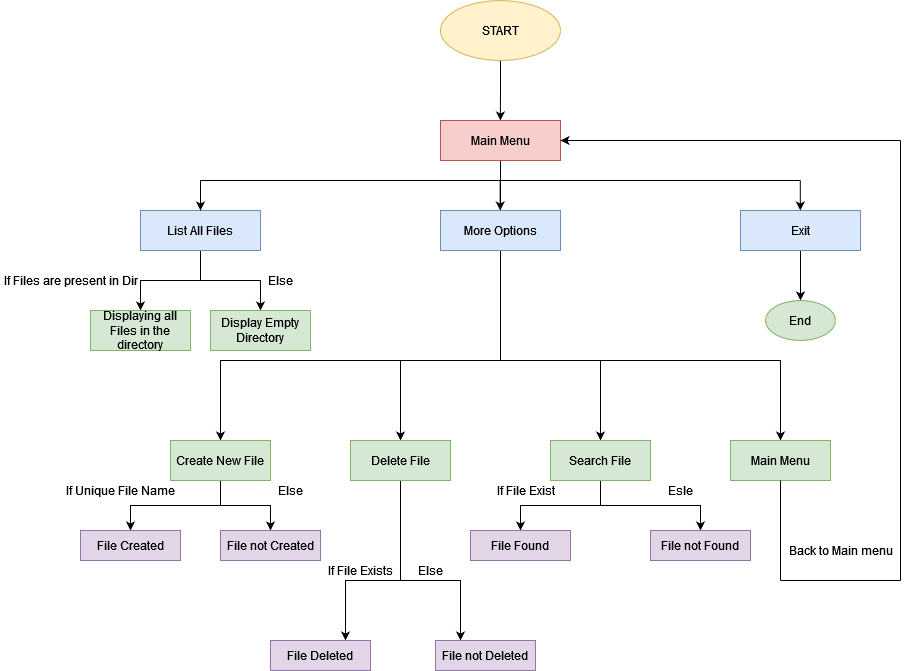

The diagram above was exported from draw.io. Its source (the exported page's mxGraphModel, read from the mxfile embedded in the PNG):
<mxGraphModel dx="3157" dy="1173" grid="1" gridSize="10" guides="1" tooltips="1" connect="1" arrows="1" fold="1" page="1" pageScale="1" pageWidth="850" pageHeight="1100" math="0" shadow="0">
  <root>
    <mxCell id="0" />
    <mxCell id="1" parent="0" />
    <mxCell id="wi23Op4S7Dlrj478a-tU-3" style="edgeStyle=orthogonalEdgeStyle;rounded=0;orthogonalLoop=1;jettySize=auto;html=1;exitX=0.5;exitY=1;exitDx=0;exitDy=0;" edge="1" parent="1" source="wi23Op4S7Dlrj478a-tU-1">
      <mxGeometry relative="1" as="geometry">
        <mxPoint x="-0.14285714285711038" y="350" as="targetPoint" />
      </mxGeometry>
    </mxCell>
    <mxCell id="wi23Op4S7Dlrj478a-tU-1" value="START" style="ellipse;whiteSpace=wrap;html=1;fillColor=#fff2cc;strokeColor=#d6b656;" vertex="1" parent="1">
      <mxGeometry x="-60" y="230" width="120" height="60" as="geometry" />
    </mxCell>
    <mxCell id="wi23Op4S7Dlrj478a-tU-5" style="edgeStyle=orthogonalEdgeStyle;rounded=0;orthogonalLoop=1;jettySize=auto;html=1;" edge="1" parent="1" source="wi23Op4S7Dlrj478a-tU-4">
      <mxGeometry relative="1" as="geometry">
        <mxPoint y="450" as="targetPoint" />
        <Array as="points">
          <mxPoint y="420" />
          <mxPoint y="420" />
        </Array>
      </mxGeometry>
    </mxCell>
    <mxCell id="wi23Op4S7Dlrj478a-tU-4" value="Main Menu" style="rounded=0;whiteSpace=wrap;html=1;fillColor=#f8cecc;strokeColor=#b85450;" vertex="1" parent="1">
      <mxGeometry x="-60" y="350" width="120" height="40" as="geometry" />
    </mxCell>
    <mxCell id="wi23Op4S7Dlrj478a-tU-29" style="edgeStyle=orthogonalEdgeStyle;rounded=0;orthogonalLoop=1;jettySize=auto;html=1;exitX=0.5;exitY=1;exitDx=0;exitDy=0;" edge="1" parent="1" source="wi23Op4S7Dlrj478a-tU-6">
      <mxGeometry relative="1" as="geometry">
        <mxPoint x="-280" y="670" as="targetPoint" />
        <Array as="points">
          <mxPoint y="590" />
          <mxPoint x="-280" y="590" />
        </Array>
      </mxGeometry>
    </mxCell>
    <mxCell id="wi23Op4S7Dlrj478a-tU-30" style="edgeStyle=orthogonalEdgeStyle;rounded=0;orthogonalLoop=1;jettySize=auto;html=1;" edge="1" parent="1" source="wi23Op4S7Dlrj478a-tU-6">
      <mxGeometry relative="1" as="geometry">
        <mxPoint x="280" y="670" as="targetPoint" />
        <Array as="points">
          <mxPoint y="590" />
          <mxPoint x="280" y="590" />
        </Array>
      </mxGeometry>
    </mxCell>
    <mxCell id="wi23Op4S7Dlrj478a-tU-6" value="More Options" style="rounded=0;whiteSpace=wrap;html=1;fillColor=#dae8fc;strokeColor=#6c8ebf;" vertex="1" parent="1">
      <mxGeometry x="-60" y="440" width="120" height="40" as="geometry" />
    </mxCell>
    <mxCell id="wi23Op4S7Dlrj478a-tU-27" style="edgeStyle=orthogonalEdgeStyle;rounded=0;orthogonalLoop=1;jettySize=auto;html=1;" edge="1" parent="1" source="wi23Op4S7Dlrj478a-tU-7">
      <mxGeometry relative="1" as="geometry">
        <mxPoint x="300" y="530" as="targetPoint" />
      </mxGeometry>
    </mxCell>
    <mxCell id="wi23Op4S7Dlrj478a-tU-7" value="Exit" style="rounded=0;whiteSpace=wrap;html=1;fillColor=#dae8fc;strokeColor=#6c8ebf;" vertex="1" parent="1">
      <mxGeometry x="240" y="440" width="120" height="40" as="geometry" />
    </mxCell>
    <mxCell id="wi23Op4S7Dlrj478a-tU-21" style="edgeStyle=orthogonalEdgeStyle;rounded=0;orthogonalLoop=1;jettySize=auto;html=1;" edge="1" parent="1" source="wi23Op4S7Dlrj478a-tU-8">
      <mxGeometry relative="1" as="geometry">
        <mxPoint x="-360" y="540" as="targetPoint" />
      </mxGeometry>
    </mxCell>
    <mxCell id="wi23Op4S7Dlrj478a-tU-22" style="edgeStyle=orthogonalEdgeStyle;rounded=0;orthogonalLoop=1;jettySize=auto;html=1;" edge="1" parent="1" source="wi23Op4S7Dlrj478a-tU-8">
      <mxGeometry relative="1" as="geometry">
        <mxPoint x="-240" y="540" as="targetPoint" />
      </mxGeometry>
    </mxCell>
    <mxCell id="wi23Op4S7Dlrj478a-tU-8" value="List All Files" style="rounded=0;whiteSpace=wrap;html=1;fillColor=#dae8fc;strokeColor=#6c8ebf;" vertex="1" parent="1">
      <mxGeometry x="-360" y="440" width="120" height="40" as="geometry" />
    </mxCell>
    <mxCell id="wi23Op4S7Dlrj478a-tU-10" value="" style="endArrow=none;html=1;rounded=0;" edge="1" parent="1">
      <mxGeometry width="50" height="50" relative="1" as="geometry">
        <mxPoint x="-300" y="410" as="sourcePoint" />
        <mxPoint x="300" y="410" as="targetPoint" />
      </mxGeometry>
    </mxCell>
    <mxCell id="wi23Op4S7Dlrj478a-tU-13" value="" style="endArrow=classic;html=1;rounded=0;entryX=0.5;entryY=0;entryDx=0;entryDy=0;" edge="1" parent="1" target="wi23Op4S7Dlrj478a-tU-8">
      <mxGeometry width="50" height="50" relative="1" as="geometry">
        <mxPoint x="-300" y="410" as="sourcePoint" />
        <mxPoint x="-60" y="530" as="targetPoint" />
      </mxGeometry>
    </mxCell>
    <mxCell id="wi23Op4S7Dlrj478a-tU-17" value="" style="endArrow=classic;html=1;rounded=0;entryX=0.5;entryY=0;entryDx=0;entryDy=0;" edge="1" parent="1">
      <mxGeometry width="50" height="50" relative="1" as="geometry">
        <mxPoint x="299.79999999999995" y="410" as="sourcePoint" />
        <mxPoint x="299.79999999999995" y="440" as="targetPoint" />
        <Array as="points">
          <mxPoint x="299.79999999999995" y="420" />
        </Array>
      </mxGeometry>
    </mxCell>
    <mxCell id="wi23Op4S7Dlrj478a-tU-20" value="" style="endArrow=classic;html=1;rounded=0;entryX=0.5;entryY=0;entryDx=0;entryDy=0;" edge="1" parent="1">
      <mxGeometry width="50" height="50" relative="1" as="geometry">
        <mxPoint x="-0.3100000000000023" y="410" as="sourcePoint" />
        <mxPoint x="-0.3100000000000023" y="440" as="targetPoint" />
      </mxGeometry>
    </mxCell>
    <mxCell id="wi23Op4S7Dlrj478a-tU-54" style="edgeStyle=orthogonalEdgeStyle;rounded=0;orthogonalLoop=1;jettySize=auto;html=1;exitX=0.5;exitY=1;exitDx=0;exitDy=0;entryX=0.5;entryY=0;entryDx=0;entryDy=0;" edge="1" parent="1" source="wi23Op4S7Dlrj478a-tU-23" target="wi23Op4S7Dlrj478a-tU-46">
      <mxGeometry relative="1" as="geometry" />
    </mxCell>
    <mxCell id="wi23Op4S7Dlrj478a-tU-55" style="edgeStyle=orthogonalEdgeStyle;rounded=0;orthogonalLoop=1;jettySize=auto;html=1;exitX=0.5;exitY=1;exitDx=0;exitDy=0;entryX=0.5;entryY=0;entryDx=0;entryDy=0;" edge="1" parent="1" source="wi23Op4S7Dlrj478a-tU-23" target="wi23Op4S7Dlrj478a-tU-49">
      <mxGeometry relative="1" as="geometry" />
    </mxCell>
    <mxCell id="wi23Op4S7Dlrj478a-tU-23" value="Create New File" style="rounded=0;whiteSpace=wrap;html=1;fillColor=#d5e8d4;strokeColor=#82b366;" vertex="1" parent="1">
      <mxGeometry x="-330" y="670" width="100" height="40" as="geometry" />
    </mxCell>
    <mxCell id="wi23Op4S7Dlrj478a-tU-24" value="Displaying all Files in the directory" style="rounded=0;whiteSpace=wrap;html=1;fillColor=#d5e8d4;strokeColor=#82b366;" vertex="1" parent="1">
      <mxGeometry x="-410" y="540" width="100" height="40" as="geometry" />
    </mxCell>
    <mxCell id="wi23Op4S7Dlrj478a-tU-25" value="If Files are present in Dir" style="text;html=1;align=center;verticalAlign=middle;resizable=0;points=[];autosize=1;strokeColor=none;fillColor=none;" vertex="1" parent="1">
      <mxGeometry x="-500" y="500" width="140" height="20" as="geometry" />
    </mxCell>
    <mxCell id="wi23Op4S7Dlrj478a-tU-26" value="Else" style="text;html=1;align=center;verticalAlign=middle;resizable=0;points=[];autosize=1;strokeColor=none;fillColor=none;" vertex="1" parent="1">
      <mxGeometry x="-240" y="500" width="40" height="20" as="geometry" />
    </mxCell>
    <mxCell id="wi23Op4S7Dlrj478a-tU-28" value="End" style="ellipse;whiteSpace=wrap;html=1;fillColor=#d5e8d4;strokeColor=#82b366;" vertex="1" parent="1">
      <mxGeometry x="265" y="530" width="70" height="40" as="geometry" />
    </mxCell>
    <mxCell id="wi23Op4S7Dlrj478a-tU-32" value="" style="endArrow=classic;html=1;rounded=0;" edge="1" parent="1">
      <mxGeometry width="50" height="50" relative="1" as="geometry">
        <mxPoint x="-100" y="590" as="sourcePoint" />
        <mxPoint x="-100" y="670" as="targetPoint" />
      </mxGeometry>
    </mxCell>
    <mxCell id="wi23Op4S7Dlrj478a-tU-33" value="" style="endArrow=classic;html=1;rounded=0;" edge="1" parent="1">
      <mxGeometry width="50" height="50" relative="1" as="geometry">
        <mxPoint x="100.00000000000045" y="590" as="sourcePoint" />
        <mxPoint x="100.00000000000045" y="670" as="targetPoint" />
      </mxGeometry>
    </mxCell>
    <mxCell id="wi23Op4S7Dlrj478a-tU-58" style="edgeStyle=orthogonalEdgeStyle;rounded=0;orthogonalLoop=1;jettySize=auto;html=1;" edge="1" parent="1" source="wi23Op4S7Dlrj478a-tU-34" target="wi23Op4S7Dlrj478a-tU-51">
      <mxGeometry relative="1" as="geometry" />
    </mxCell>
    <mxCell id="wi23Op4S7Dlrj478a-tU-59" style="edgeStyle=orthogonalEdgeStyle;rounded=0;orthogonalLoop=1;jettySize=auto;html=1;exitX=0.5;exitY=1;exitDx=0;exitDy=0;entryX=0.5;entryY=0;entryDx=0;entryDy=0;" edge="1" parent="1" source="wi23Op4S7Dlrj478a-tU-34" target="wi23Op4S7Dlrj478a-tU-52">
      <mxGeometry relative="1" as="geometry" />
    </mxCell>
    <mxCell id="wi23Op4S7Dlrj478a-tU-34" value="Search File" style="rounded=0;whiteSpace=wrap;html=1;fillColor=#d5e8d4;strokeColor=#82b366;" vertex="1" parent="1">
      <mxGeometry x="50" y="670" width="100" height="40" as="geometry" />
    </mxCell>
    <mxCell id="wi23Op4S7Dlrj478a-tU-56" style="edgeStyle=orthogonalEdgeStyle;rounded=0;orthogonalLoop=1;jettySize=auto;html=1;entryX=0.75;entryY=0;entryDx=0;entryDy=0;" edge="1" parent="1" source="wi23Op4S7Dlrj478a-tU-35" target="wi23Op4S7Dlrj478a-tU-50">
      <mxGeometry relative="1" as="geometry">
        <mxPoint x="-99.99999999999955" y="830" as="targetPoint" />
        <Array as="points">
          <mxPoint x="-100" y="810" />
          <mxPoint x="-155" y="810" />
        </Array>
      </mxGeometry>
    </mxCell>
    <mxCell id="wi23Op4S7Dlrj478a-tU-57" style="edgeStyle=orthogonalEdgeStyle;rounded=0;orthogonalLoop=1;jettySize=auto;html=1;entryX=0.25;entryY=0;entryDx=0;entryDy=0;" edge="1" parent="1" source="wi23Op4S7Dlrj478a-tU-35" target="wi23Op4S7Dlrj478a-tU-53">
      <mxGeometry relative="1" as="geometry">
        <Array as="points">
          <mxPoint x="-100" y="810" />
          <mxPoint x="-40" y="810" />
        </Array>
      </mxGeometry>
    </mxCell>
    <mxCell id="wi23Op4S7Dlrj478a-tU-35" value="Delete File" style="rounded=0;whiteSpace=wrap;html=1;fillColor=#d5e8d4;strokeColor=#82b366;" vertex="1" parent="1">
      <mxGeometry x="-150" y="670" width="100" height="40" as="geometry" />
    </mxCell>
    <mxCell id="wi23Op4S7Dlrj478a-tU-36" value="Main Menu" style="rounded=0;whiteSpace=wrap;html=1;fillColor=#d5e8d4;strokeColor=#82b366;" vertex="1" parent="1">
      <mxGeometry x="230" y="670" width="100" height="40" as="geometry" />
    </mxCell>
    <mxCell id="wi23Op4S7Dlrj478a-tU-38" value="" style="endArrow=none;html=1;rounded=0;entryX=0.5;entryY=1;entryDx=0;entryDy=0;" edge="1" parent="1" target="wi23Op4S7Dlrj478a-tU-36">
      <mxGeometry width="50" height="50" relative="1" as="geometry">
        <mxPoint x="280" y="810" as="sourcePoint" />
        <mxPoint x="210" y="420" as="targetPoint" />
      </mxGeometry>
    </mxCell>
    <mxCell id="wi23Op4S7Dlrj478a-tU-39" value="" style="endArrow=none;html=1;rounded=0;" edge="1" parent="1">
      <mxGeometry width="50" height="50" relative="1" as="geometry">
        <mxPoint x="280" y="810" as="sourcePoint" />
        <mxPoint x="400" y="810" as="targetPoint" />
      </mxGeometry>
    </mxCell>
    <mxCell id="wi23Op4S7Dlrj478a-tU-40" value="" style="endArrow=none;html=1;rounded=0;" edge="1" parent="1">
      <mxGeometry width="50" height="50" relative="1" as="geometry">
        <mxPoint x="400" y="370" as="sourcePoint" />
        <mxPoint x="400" y="810" as="targetPoint" />
      </mxGeometry>
    </mxCell>
    <mxCell id="wi23Op4S7Dlrj478a-tU-41" value="" style="endArrow=classic;html=1;rounded=0;entryX=1;entryY=0.5;entryDx=0;entryDy=0;" edge="1" parent="1" target="wi23Op4S7Dlrj478a-tU-4">
      <mxGeometry width="50" height="50" relative="1" as="geometry">
        <mxPoint x="400" y="370" as="sourcePoint" />
        <mxPoint x="210" y="590" as="targetPoint" />
      </mxGeometry>
    </mxCell>
    <mxCell id="wi23Op4S7Dlrj478a-tU-43" value="Display Empty Directory" style="rounded=0;whiteSpace=wrap;html=1;fillColor=#d5e8d4;strokeColor=#82b366;" vertex="1" parent="1">
      <mxGeometry x="-290" y="540" width="100" height="40" as="geometry" />
    </mxCell>
    <mxCell id="wi23Op4S7Dlrj478a-tU-44" value="Back to Main menu" style="text;html=1;align=center;verticalAlign=middle;resizable=0;points=[];autosize=1;strokeColor=none;fillColor=none;" vertex="1" parent="1">
      <mxGeometry x="285" y="770" width="110" height="20" as="geometry" />
    </mxCell>
    <mxCell id="wi23Op4S7Dlrj478a-tU-46" value="File Created" style="rounded=0;whiteSpace=wrap;html=1;fillColor=#e1d5e7;strokeColor=#9673a6;" vertex="1" parent="1">
      <mxGeometry x="-420" y="760" width="100" height="30" as="geometry" />
    </mxCell>
    <mxCell id="wi23Op4S7Dlrj478a-tU-49" value="File not Created" style="rounded=0;whiteSpace=wrap;html=1;fillColor=#e1d5e7;strokeColor=#9673a6;" vertex="1" parent="1">
      <mxGeometry x="-280" y="760" width="100" height="30" as="geometry" />
    </mxCell>
    <mxCell id="wi23Op4S7Dlrj478a-tU-50" value="File Deleted" style="rounded=0;whiteSpace=wrap;html=1;fillColor=#e1d5e7;strokeColor=#9673a6;" vertex="1" parent="1">
      <mxGeometry x="-230" y="870" width="100" height="30" as="geometry" />
    </mxCell>
    <mxCell id="wi23Op4S7Dlrj478a-tU-51" value="File Found" style="rounded=0;whiteSpace=wrap;html=1;fillColor=#e1d5e7;strokeColor=#9673a6;" vertex="1" parent="1">
      <mxGeometry x="-30" y="760" width="100" height="30" as="geometry" />
    </mxCell>
    <mxCell id="wi23Op4S7Dlrj478a-tU-52" value="File not Found" style="rounded=0;whiteSpace=wrap;html=1;fillColor=#e1d5e7;strokeColor=#9673a6;" vertex="1" parent="1">
      <mxGeometry x="150" y="760" width="100" height="30" as="geometry" />
    </mxCell>
    <mxCell id="wi23Op4S7Dlrj478a-tU-53" value="File not Deleted" style="rounded=0;whiteSpace=wrap;html=1;fillColor=#e1d5e7;strokeColor=#9673a6;" vertex="1" parent="1">
      <mxGeometry x="-65" y="870" width="100" height="30" as="geometry" />
    </mxCell>
    <mxCell id="wi23Op4S7Dlrj478a-tU-60" value="If Unique File Name" style="text;html=1;align=center;verticalAlign=middle;resizable=0;points=[];autosize=1;strokeColor=none;fillColor=none;" vertex="1" parent="1">
      <mxGeometry x="-440" y="710" width="120" height="20" as="geometry" />
    </mxCell>
    <mxCell id="wi23Op4S7Dlrj478a-tU-61" value="Else" style="text;html=1;align=center;verticalAlign=middle;resizable=0;points=[];autosize=1;strokeColor=none;fillColor=none;" vertex="1" parent="1">
      <mxGeometry x="-230" y="710" width="40" height="20" as="geometry" />
    </mxCell>
    <mxCell id="wi23Op4S7Dlrj478a-tU-62" value="If File Exists" style="text;html=1;align=center;verticalAlign=middle;resizable=0;points=[];autosize=1;strokeColor=none;fillColor=none;" vertex="1" parent="1">
      <mxGeometry x="-180" y="790" width="80" height="20" as="geometry" />
    </mxCell>
    <mxCell id="wi23Op4S7Dlrj478a-tU-63" value="Else" style="text;html=1;align=center;verticalAlign=middle;resizable=0;points=[];autosize=1;strokeColor=none;fillColor=none;" vertex="1" parent="1">
      <mxGeometry x="-90" y="790" width="40" height="20" as="geometry" />
    </mxCell>
    <mxCell id="wi23Op4S7Dlrj478a-tU-64" value="If File Exist" style="text;html=1;align=center;verticalAlign=middle;resizable=0;points=[];autosize=1;strokeColor=none;fillColor=none;" vertex="1" parent="1">
      <mxGeometry x="-10" y="710" width="70" height="20" as="geometry" />
    </mxCell>
    <mxCell id="wi23Op4S7Dlrj478a-tU-65" value="Esle" style="text;html=1;align=center;verticalAlign=middle;resizable=0;points=[];autosize=1;strokeColor=none;fillColor=none;" vertex="1" parent="1">
      <mxGeometry x="160" y="710" width="40" height="20" as="geometry" />
    </mxCell>
  </root>
</mxGraphModel>